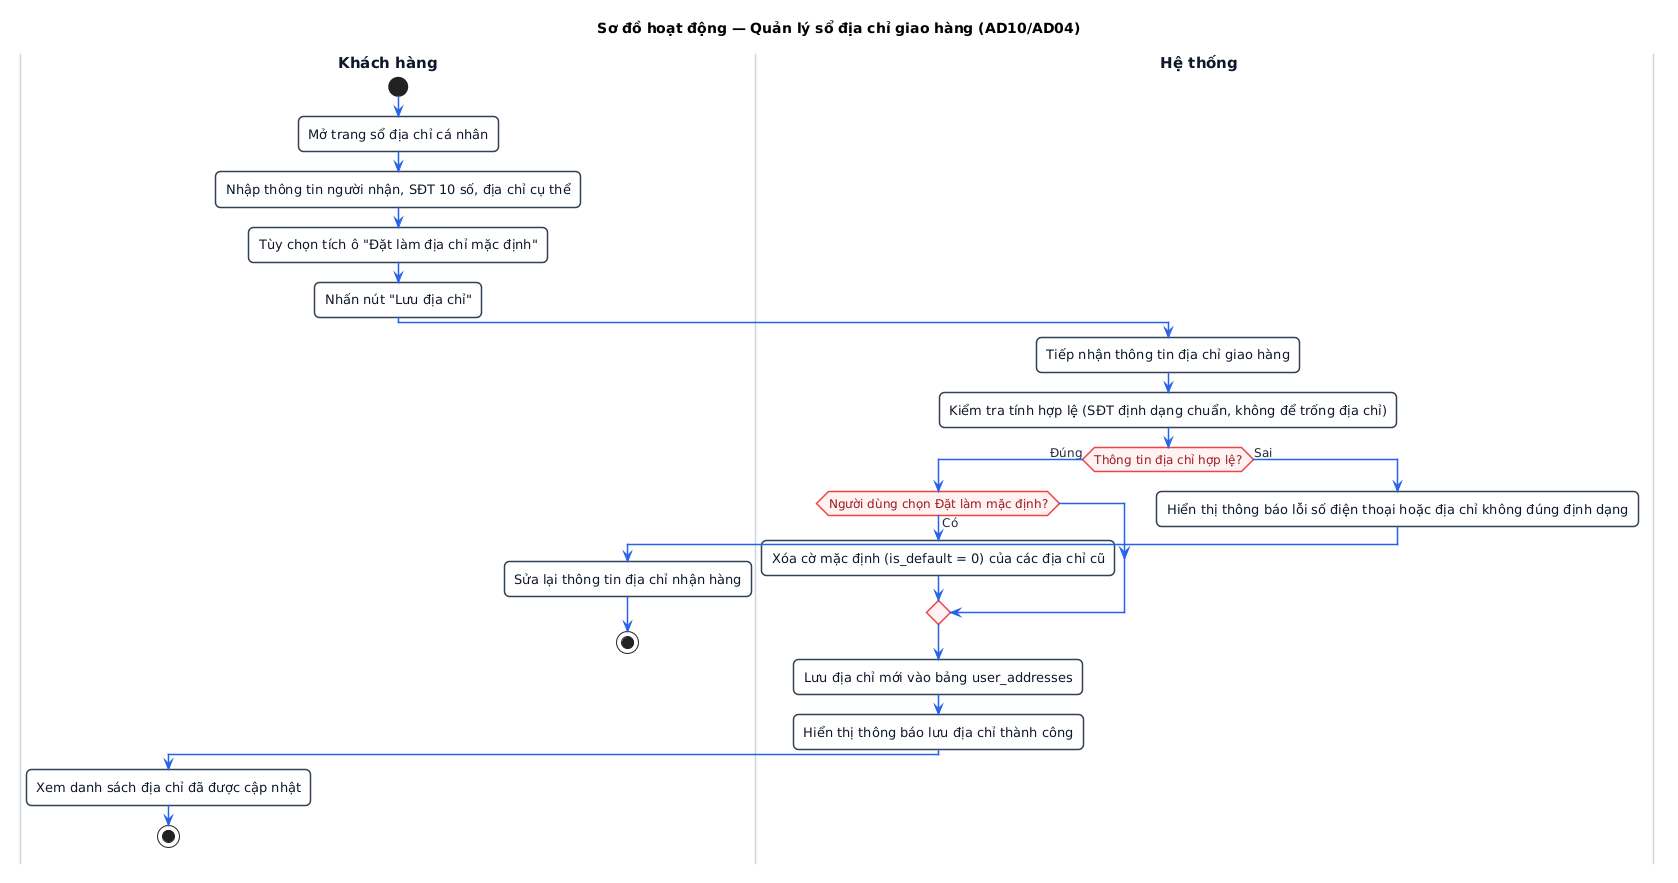

The diagram above was rendered by PlantUML. Its source (embedded in the PNG):
@startuml
title Sơ đồ hoạt động — Quản lý sổ địa chỉ giao hàng (AD10/AD04)

skinparam defaultFontName "Segoe UI, Arial, sans-serif"
skinparam defaultFontSize 13
skinparam roundCorner 10
skinparam shadowing false

skinparam ActivityFontSize 13
skinparam ActivityFontColor #0f172a
skinparam ActivityBorderColor #334155
skinparam ActivityBorderThickness 1.5
skinparam ActivityBackgroundColor #ffffff

skinparam ActivityDiamondFontSize 12
skinparam ActivityDiamondFontColor #991b1b
skinparam ActivityDiamondBorderColor #ef4444
skinparam ActivityDiamondBorderThickness 1.5
skinparam ActivityDiamondBackgroundColor #fef2f2

skinparam ArrowColor #2563eb
skinparam ArrowFontSize 12
skinparam ArrowFontColor #1e293b
skinparam ArrowThickness 1.5

skinparam SwimlaneTitleFontSize 15
skinparam SwimlaneTitleFontStyle bold
skinparam SwimlaneTitleFontColor #0f172a
skinparam SwimlaneBorderColor #cbd5e1
skinparam SwimlaneBorderThickness 1.5
skinparam SwimlaneWidth 380

|Khách hàng|
start
:Mở trang sổ địa chỉ cá nhân;
:Nhập thông tin người nhận, SĐT 10 số, địa chỉ cụ thể;
:Tùy chọn tích ô "Đặt làm địa chỉ mặc định";
:Nhấn nút "Lưu địa chỉ";

|Hệ thống|
:Tiếp nhận thông tin địa chỉ giao hàng;
:Kiểm tra tính hợp lệ (SĐT định dạng chuẩn, không để trống địa chỉ);

if (Thông tin địa chỉ hợp lệ?) then (Đúng)
  |Hệ thống|
  if (Người dùng chọn Đặt làm mặc định?) then (Có)
    :Xóa cờ mặc định (is_default = 0) của các địa chỉ cũ;
  endif
  :Lưu địa chỉ mới vào bảng user_addresses;
  :Hiển thị thông báo lưu địa chỉ thành công;
  |Khách hàng|
  :Xem danh sách địa chỉ đã được cập nhật;
  stop
else (Sai)
  |Hệ thống|
  :Hiển thị thông báo lỗi số điện thoại hoặc địa chỉ không đúng định dạng;
  |Khách hàng|
  :Sửa lại thông tin địa chỉ nhận hàng;
  stop
endif
@enduml